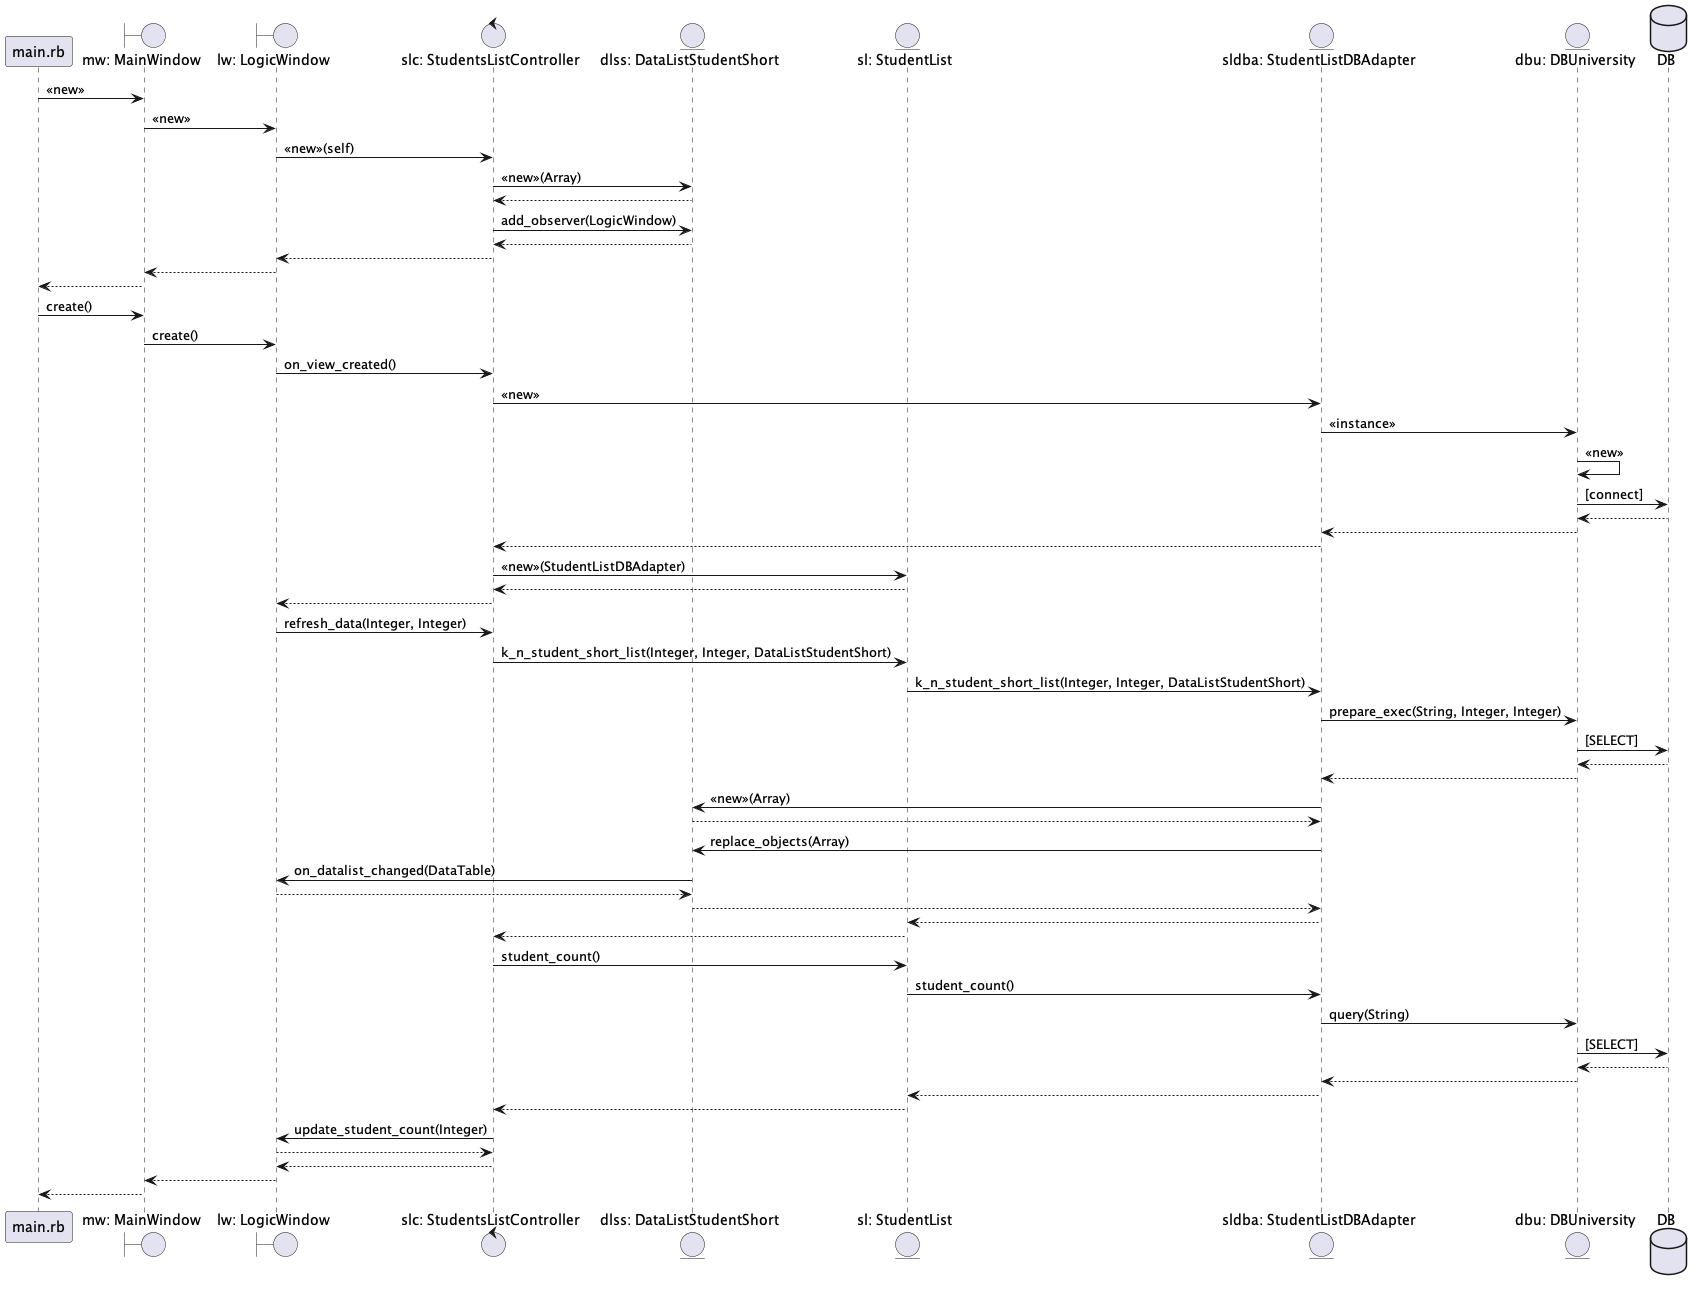

The diagram above was rendered by PlantUML. Its source (embedded in the PNG):
@startuml
 participant "main.rb"                       as main




 boundary    "mw: MainWindow"                as mw
 boundary    "lw: LogicWindow"               as lw
 control     "slc: StudentsListController"    as slc
 entity      "dlss: DataListStudentShort"    as dlss
 entity      "sl: StudentList"       as sl
 entity      "sldba: StudentListDBAdapter"         as sldba
 entity      "dbu: DBUniversity"            as dbu

 database    DB                              as db

 main -> mw : <<new>>
 mw -> lw : <<new>>
 lw -> slc : <<new>>(self)
 slc -> dlss : <<new>>(Array)
 dlss --> slc
 slc -> dlss : add_observer(LogicWindow)
 dlss --> slc
 slc --> lw
 lw --> mw
 mw --> main

 main -> mw : create()
 mw -> lw : create()
 lw -> slc : on_view_created()
 slc -> sldba : <<new>>
 sldba -> dbu : <<instance>>
 dbu -> dbu : <<new>>
 dbu -> db : [connect]
 db --> dbu
 dbu --> sldba
 sldba --> slc
 slc -> sl : <<new>>(StudentListDBAdapter)
 sl --> slc
 slc --> lw

 lw -> slc : refresh_data(Integer, Integer)
 slc -> sl : k_n_student_short_list(Integer, Integer, DataListStudentShort)
 sl -> sldba : k_n_student_short_list(Integer, Integer, DataListStudentShort)
 sldba -> dbu : prepare_exec(String, Integer, Integer)
 dbu -> db : [SELECT]
 db --> dbu
 dbu --> sldba
 sldba -> dlss : <<new>>(Array)
 dlss --> sldba
 sldba -> dlss : replace_objects(Array)
 dlss -> lw : on_datalist_changed(DataTable)
 lw --> dlss
 dlss --> sldba
 sldba --> sl
 sl --> slc

 slc -> sl : student_count()
 sl -> sldba : student_count()
 sldba -> dbu: query(String)
 dbu -> db : [SELECT]
 db --> dbu
 dbu --> sldba
 sldba --> sl
 sl --> slc
 slc -> lw : update_student_count(Integer)
 lw --> slc
 slc --> lw
 lw --> mw
 mw --> main



 @enduml